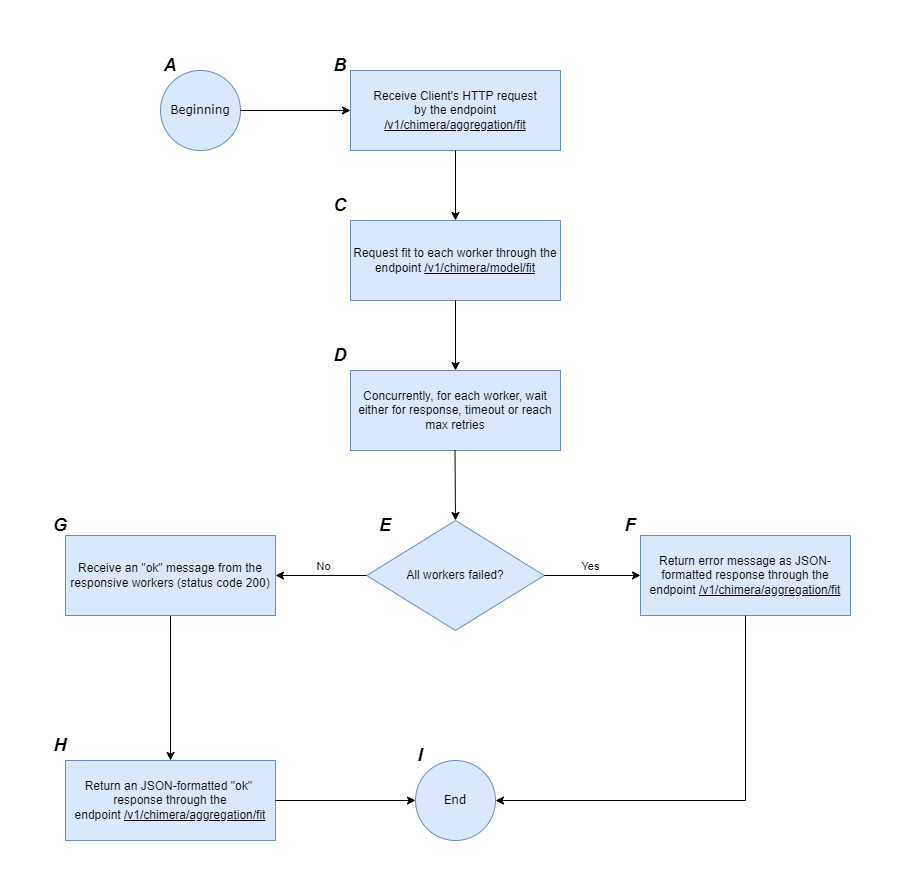

The diagram above was exported from draw.io. Its source (the exported page's mxGraphModel, read from the mxfile embedded in the PNG):
<mxGraphModel dx="971" dy="661" grid="1" gridSize="10" guides="1" tooltips="1" connect="1" arrows="1" fold="1" page="1" pageScale="1" pageWidth="827" pageHeight="1169" math="0" shadow="0">
  <root>
    <mxCell id="0" />
    <mxCell id="1" parent="0" />
    <mxCell id="2" value="" style="rounded=0;whiteSpace=wrap;html=1;strokeColor=none;" parent="1" vertex="1">
      <mxGeometry x="20" y="20" width="910" height="890" as="geometry" />
    </mxCell>
    <mxCell id="---KHNWKHkRvu1wgQ-nq-1" value="&lt;font face=&quot;Verdana&quot;&gt;Beginning&lt;/font&gt;" style="ellipse;whiteSpace=wrap;html=1;aspect=fixed;fillColor=#dae8fc;strokeColor=#6c8ebf;" parent="1" vertex="1">
      <mxGeometry x="180" y="90" width="80" height="80" as="geometry" />
    </mxCell>
    <mxCell id="---KHNWKHkRvu1wgQ-nq-2" value="&lt;font face=&quot;Helvetica&quot; style=&quot;font-size: 18px;&quot;&gt;&lt;i style=&quot;&quot;&gt;&lt;b style=&quot;&quot;&gt;A&lt;/b&gt;&lt;/i&gt;&lt;/font&gt;" style="text;html=1;align=center;verticalAlign=middle;whiteSpace=wrap;rounded=0;" parent="1" vertex="1">
      <mxGeometry x="160" y="70" width="60" height="30" as="geometry" />
    </mxCell>
    <mxCell id="---KHNWKHkRvu1wgQ-nq-3" value="Receive Client's HTTP request&lt;div&gt;by the endpoint &lt;u&gt;/v1/chimera/aggregation/fit&lt;/u&gt;&lt;/div&gt;" style="rounded=0;whiteSpace=wrap;html=1;fillColor=#dae8fc;strokeColor=#6c8ebf;" parent="1" vertex="1">
      <mxGeometry x="370" y="90" width="210" height="80" as="geometry" />
    </mxCell>
    <mxCell id="---KHNWKHkRvu1wgQ-nq-4" value="Request fit to each worker through the endpoint &lt;u&gt;/v1/chimera/model/fit&lt;/u&gt;" style="rounded=0;whiteSpace=wrap;html=1;fillColor=#dae8fc;strokeColor=#6c8ebf;" parent="1" vertex="1">
      <mxGeometry x="370" y="240" width="210" height="80" as="geometry" />
    </mxCell>
    <mxCell id="---KHNWKHkRvu1wgQ-nq-9" value="" style="endArrow=classic;html=1;rounded=0;exitX=1;exitY=0.5;exitDx=0;exitDy=0;entryX=0;entryY=0.5;entryDx=0;entryDy=0;" parent="1" source="---KHNWKHkRvu1wgQ-nq-1" target="---KHNWKHkRvu1wgQ-nq-3" edge="1">
      <mxGeometry width="50" height="50" relative="1" as="geometry">
        <mxPoint x="460" y="350" as="sourcePoint" />
        <mxPoint x="510" y="300" as="targetPoint" />
      </mxGeometry>
    </mxCell>
    <mxCell id="---KHNWKHkRvu1wgQ-nq-10" value="&lt;font face=&quot;Helvetica&quot; style=&quot;font-size: 18px;&quot;&gt;&lt;i style=&quot;&quot;&gt;&lt;b style=&quot;&quot;&gt;B&lt;/b&gt;&lt;/i&gt;&lt;/font&gt;" style="text;html=1;align=center;verticalAlign=middle;whiteSpace=wrap;rounded=0;" parent="1" vertex="1">
      <mxGeometry x="330" y="70" width="60" height="30" as="geometry" />
    </mxCell>
    <mxCell id="---KHNWKHkRvu1wgQ-nq-11" value="" style="endArrow=classic;html=1;rounded=0;exitX=0.5;exitY=1;exitDx=0;exitDy=0;entryX=0.5;entryY=0;entryDx=0;entryDy=0;" parent="1" source="---KHNWKHkRvu1wgQ-nq-3" target="---KHNWKHkRvu1wgQ-nq-4" edge="1">
      <mxGeometry width="50" height="50" relative="1" as="geometry">
        <mxPoint x="390" y="350" as="sourcePoint" />
        <mxPoint x="450" y="270" as="targetPoint" />
      </mxGeometry>
    </mxCell>
    <mxCell id="---KHNWKHkRvu1wgQ-nq-41" value="" style="edgeStyle=orthogonalEdgeStyle;rounded=0;orthogonalLoop=1;jettySize=auto;html=1;entryX=0.5;entryY=0;entryDx=0;entryDy=0;" parent="1" source="---KHNWKHkRvu1wgQ-nq-14" target="---KHNWKHkRvu1wgQ-nq-37" edge="1">
      <mxGeometry relative="1" as="geometry">
        <mxPoint x="190" y="730" as="targetPoint" />
      </mxGeometry>
    </mxCell>
    <mxCell id="---KHNWKHkRvu1wgQ-nq-14" value="Receive an &quot;ok&quot; message from the responsive workers (status code 200)" style="rounded=0;whiteSpace=wrap;html=1;fillColor=#dae8fc;strokeColor=#6c8ebf;" parent="1" vertex="1">
      <mxGeometry x="85" y="555" width="210" height="80" as="geometry" />
    </mxCell>
    <mxCell id="---KHNWKHkRvu1wgQ-nq-16" value="" style="endArrow=classic;html=1;rounded=0;exitX=0.5;exitY=1;exitDx=0;exitDy=0;entryX=0.5;entryY=0;entryDx=0;entryDy=0;" parent="1" source="---KHNWKHkRvu1wgQ-nq-4" edge="1">
      <mxGeometry width="50" height="50" relative="1" as="geometry">
        <mxPoint x="390" y="350" as="sourcePoint" />
        <mxPoint x="475" y="390" as="targetPoint" />
      </mxGeometry>
    </mxCell>
    <mxCell id="---KHNWKHkRvu1wgQ-nq-21" value="All workers failed?" style="rhombus;whiteSpace=wrap;html=1;fillColor=#dae8fc;strokeColor=#6c8ebf;" parent="1" vertex="1">
      <mxGeometry x="386.25" y="540" width="177.5" height="110" as="geometry" />
    </mxCell>
    <mxCell id="---KHNWKHkRvu1wgQ-nq-22" value="Concurrently, for each worker, wait either for response, timeout or reach max retries" style="rounded=0;whiteSpace=wrap;html=1;fillColor=#dae8fc;strokeColor=#6c8ebf;" parent="1" vertex="1">
      <mxGeometry x="370" y="390" width="210" height="80" as="geometry" />
    </mxCell>
    <mxCell id="---KHNWKHkRvu1wgQ-nq-26" value="" style="endArrow=classic;html=1;rounded=0;exitX=0.5;exitY=1;exitDx=0;exitDy=0;entryX=0.5;entryY=0;entryDx=0;entryDy=0;" parent="1" target="---KHNWKHkRvu1wgQ-nq-21" edge="1">
      <mxGeometry width="50" height="50" relative="1" as="geometry">
        <mxPoint x="474.5" y="470" as="sourcePoint" />
        <mxPoint x="474.5" y="540" as="targetPoint" />
      </mxGeometry>
    </mxCell>
    <mxCell id="---KHNWKHkRvu1wgQ-nq-27" value="" style="endArrow=classic;html=1;rounded=0;exitX=1;exitY=0.5;exitDx=0;exitDy=0;entryX=0;entryY=0.5;entryDx=0;entryDy=0;" parent="1" source="---KHNWKHkRvu1wgQ-nq-21" target="---KHNWKHkRvu1wgQ-nq-30" edge="1">
      <mxGeometry width="50" height="50" relative="1" as="geometry">
        <mxPoint x="390" y="550" as="sourcePoint" />
        <mxPoint x="660" y="595" as="targetPoint" />
      </mxGeometry>
    </mxCell>
    <mxCell id="---KHNWKHkRvu1wgQ-nq-31" value="Yes" style="edgeLabel;html=1;align=center;verticalAlign=middle;resizable=0;points=[];" parent="---KHNWKHkRvu1wgQ-nq-27" vertex="1" connectable="0">
      <mxGeometry x="-0.3506" y="3" relative="1" as="geometry">
        <mxPoint x="15" y="-7" as="offset" />
      </mxGeometry>
    </mxCell>
    <mxCell id="---KHNWKHkRvu1wgQ-nq-28" value="" style="endArrow=classic;html=1;rounded=0;exitX=0;exitY=0.5;exitDx=0;exitDy=0;entryX=1;entryY=0.5;entryDx=0;entryDy=0;" parent="1" source="---KHNWKHkRvu1wgQ-nq-21" target="---KHNWKHkRvu1wgQ-nq-14" edge="1">
      <mxGeometry width="50" height="50" relative="1" as="geometry">
        <mxPoint x="574" y="605" as="sourcePoint" />
        <mxPoint x="300" y="595" as="targetPoint" />
      </mxGeometry>
    </mxCell>
    <mxCell id="---KHNWKHkRvu1wgQ-nq-32" value="No" style="edgeLabel;html=1;align=center;verticalAlign=middle;resizable=0;points=[];" parent="---KHNWKHkRvu1wgQ-nq-28" vertex="1" connectable="0">
      <mxGeometry x="0.0857" y="-2" relative="1" as="geometry">
        <mxPoint x="6" y="-8" as="offset" />
      </mxGeometry>
    </mxCell>
    <mxCell id="---KHNWKHkRvu1wgQ-nq-30" value="Return error message as JSON-formatted response through the endpoint&amp;nbsp;&lt;u&gt;/v1/chimera/aggregation/fit&lt;/u&gt;" style="rounded=0;whiteSpace=wrap;html=1;fillColor=#dae8fc;strokeColor=#6c8ebf;" parent="1" vertex="1">
      <mxGeometry x="660" y="555" width="210" height="80" as="geometry" />
    </mxCell>
    <mxCell id="---KHNWKHkRvu1wgQ-nq-33" value="&lt;font face=&quot;Verdana&quot;&gt;End&lt;/font&gt;" style="ellipse;whiteSpace=wrap;html=1;aspect=fixed;fillColor=#dae8fc;strokeColor=#6c8ebf;" parent="1" vertex="1">
      <mxGeometry x="435" y="780" width="80" height="80" as="geometry" />
    </mxCell>
    <mxCell id="---KHNWKHkRvu1wgQ-nq-34" value="" style="endArrow=classic;html=1;rounded=0;exitX=0.5;exitY=1;exitDx=0;exitDy=0;entryX=1;entryY=0.5;entryDx=0;entryDy=0;" parent="1" source="---KHNWKHkRvu1wgQ-nq-30" target="---KHNWKHkRvu1wgQ-nq-33" edge="1">
      <mxGeometry width="50" height="50" relative="1" as="geometry">
        <mxPoint x="390" y="750" as="sourcePoint" />
        <mxPoint x="765" y="1650" as="targetPoint" />
        <Array as="points">
          <mxPoint x="765" y="820" />
        </Array>
      </mxGeometry>
    </mxCell>
    <mxCell id="---KHNWKHkRvu1wgQ-nq-37" value="Return an JSON-formatted &quot;ok&quot;&amp;nbsp; response through the endpoint&amp;nbsp;&lt;u&gt;/v1/chimera/aggregation/fit&lt;/u&gt;" style="rounded=0;whiteSpace=wrap;html=1;fillColor=#dae8fc;strokeColor=#6c8ebf;" parent="1" vertex="1">
      <mxGeometry x="85" y="780" width="210" height="80" as="geometry" />
    </mxCell>
    <mxCell id="---KHNWKHkRvu1wgQ-nq-42" value="" style="endArrow=classic;html=1;rounded=0;exitX=1;exitY=0.5;exitDx=0;exitDy=0;entryX=0;entryY=0.5;entryDx=0;entryDy=0;" parent="1" source="---KHNWKHkRvu1wgQ-nq-37" target="---KHNWKHkRvu1wgQ-nq-33" edge="1">
      <mxGeometry width="50" height="50" relative="1" as="geometry">
        <mxPoint x="390" y="750" as="sourcePoint" />
        <mxPoint x="440" y="700" as="targetPoint" />
      </mxGeometry>
    </mxCell>
    <mxCell id="---KHNWKHkRvu1wgQ-nq-43" value="&lt;font face=&quot;Helvetica&quot; style=&quot;font-size: 18px;&quot;&gt;&lt;i style=&quot;&quot;&gt;&lt;b style=&quot;&quot;&gt;C&lt;/b&gt;&lt;/i&gt;&lt;/font&gt;" style="text;html=1;align=center;verticalAlign=middle;whiteSpace=wrap;rounded=0;" parent="1" vertex="1">
      <mxGeometry x="330" y="210" width="60" height="30" as="geometry" />
    </mxCell>
    <mxCell id="---KHNWKHkRvu1wgQ-nq-44" value="&lt;font face=&quot;Helvetica&quot; style=&quot;font-size: 18px;&quot;&gt;&lt;i style=&quot;&quot;&gt;&lt;b style=&quot;&quot;&gt;D&lt;/b&gt;&lt;/i&gt;&lt;/font&gt;" style="text;html=1;align=center;verticalAlign=middle;whiteSpace=wrap;rounded=0;" parent="1" vertex="1">
      <mxGeometry x="330" y="360" width="60" height="30" as="geometry" />
    </mxCell>
    <mxCell id="---KHNWKHkRvu1wgQ-nq-46" value="&lt;font face=&quot;Helvetica&quot; style=&quot;font-size: 18px;&quot;&gt;&lt;i style=&quot;&quot;&gt;&lt;b style=&quot;&quot;&gt;F&lt;/b&gt;&lt;/i&gt;&lt;/font&gt;" style="text;html=1;align=center;verticalAlign=middle;whiteSpace=wrap;rounded=0;" parent="1" vertex="1">
      <mxGeometry x="620" y="530" width="60" height="30" as="geometry" />
    </mxCell>
    <mxCell id="---KHNWKHkRvu1wgQ-nq-47" value="&lt;font face=&quot;Helvetica&quot; style=&quot;font-size: 18px;&quot;&gt;&lt;i style=&quot;&quot;&gt;&lt;b style=&quot;&quot;&gt;G&lt;/b&gt;&lt;/i&gt;&lt;/font&gt;" style="text;html=1;align=center;verticalAlign=middle;whiteSpace=wrap;rounded=0;" parent="1" vertex="1">
      <mxGeometry x="50" y="530" width="60" height="30" as="geometry" />
    </mxCell>
    <mxCell id="---KHNWKHkRvu1wgQ-nq-48" value="&lt;font face=&quot;Helvetica&quot; style=&quot;font-size: 18px;&quot;&gt;&lt;i style=&quot;&quot;&gt;&lt;b style=&quot;&quot;&gt;E&lt;/b&gt;&lt;/i&gt;&lt;/font&gt;" style="text;html=1;align=center;verticalAlign=middle;whiteSpace=wrap;rounded=0;" parent="1" vertex="1">
      <mxGeometry x="375" y="530" width="60" height="30" as="geometry" />
    </mxCell>
    <mxCell id="se5KXmX2Rgfp_7TS3Cxt-1" value="&lt;font face=&quot;Helvetica&quot; style=&quot;font-size: 18px;&quot;&gt;&lt;i style=&quot;&quot;&gt;&lt;b style=&quot;&quot;&gt;H&lt;/b&gt;&lt;/i&gt;&lt;/font&gt;" style="text;html=1;align=center;verticalAlign=middle;whiteSpace=wrap;rounded=0;" parent="1" vertex="1">
      <mxGeometry x="50" y="750" width="60" height="30" as="geometry" />
    </mxCell>
    <mxCell id="se5KXmX2Rgfp_7TS3Cxt-2" value="&lt;font face=&quot;Helvetica&quot; style=&quot;font-size: 18px;&quot;&gt;&lt;i style=&quot;&quot;&gt;&lt;b style=&quot;&quot;&gt;I&lt;/b&gt;&lt;/i&gt;&lt;/font&gt;" style="text;html=1;align=center;verticalAlign=middle;whiteSpace=wrap;rounded=0;" parent="1" vertex="1">
      <mxGeometry x="410" y="760" width="60" height="30" as="geometry" />
    </mxCell>
  </root>
</mxGraphModel>